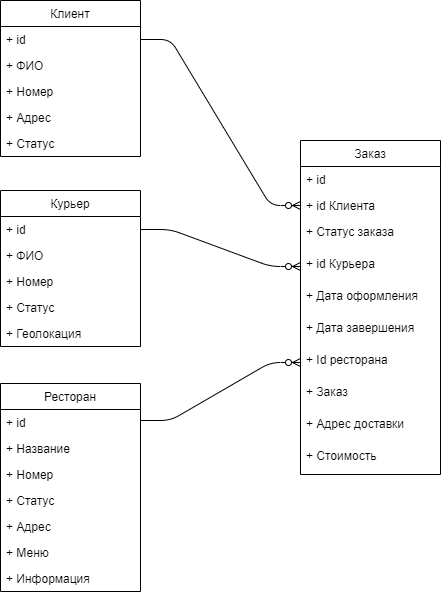

The diagram above was exported from draw.io. Its source (the exported page's mxGraphModel, read from the mxfile embedded in the PNG):
<mxGraphModel dx="1038" dy="531" grid="1" gridSize="10" guides="1" tooltips="1" connect="1" arrows="1" fold="1" page="1" pageScale="1" pageWidth="1169" pageHeight="826" background="#ffffff" math="0" shadow="0">
  <root>
    <mxCell id="0" />
    <mxCell id="1" parent="0" />
    <mxCell id="psem07Zs_s5l5cJiiLAj-68" value="Клиент" style="swimlane;fontStyle=0;childLayout=stackLayout;horizontal=1;startSize=26;fillColor=none;horizontalStack=0;resizeParent=1;resizeParentMax=0;resizeLast=0;collapsible=1;marginBottom=0;" vertex="1" parent="1">
      <mxGeometry x="120" y="30" width="140" height="156" as="geometry" />
    </mxCell>
    <mxCell id="psem07Zs_s5l5cJiiLAj-69" value="+ id" style="text;strokeColor=none;fillColor=none;align=left;verticalAlign=top;spacingLeft=4;spacingRight=4;overflow=hidden;rotatable=0;points=[[0,0.5],[1,0.5]];portConstraint=eastwest;" vertex="1" parent="psem07Zs_s5l5cJiiLAj-68">
      <mxGeometry y="26" width="140" height="26" as="geometry" />
    </mxCell>
    <mxCell id="psem07Zs_s5l5cJiiLAj-70" value="+ ФИО" style="text;strokeColor=none;fillColor=none;align=left;verticalAlign=top;spacingLeft=4;spacingRight=4;overflow=hidden;rotatable=0;points=[[0,0.5],[1,0.5]];portConstraint=eastwest;" vertex="1" parent="psem07Zs_s5l5cJiiLAj-68">
      <mxGeometry y="52" width="140" height="26" as="geometry" />
    </mxCell>
    <mxCell id="psem07Zs_s5l5cJiiLAj-71" value="+ Номер" style="text;strokeColor=none;fillColor=none;align=left;verticalAlign=top;spacingLeft=4;spacingRight=4;overflow=hidden;rotatable=0;points=[[0,0.5],[1,0.5]];portConstraint=eastwest;" vertex="1" parent="psem07Zs_s5l5cJiiLAj-68">
      <mxGeometry y="78" width="140" height="26" as="geometry" />
    </mxCell>
    <mxCell id="psem07Zs_s5l5cJiiLAj-72" value="+ Адрес" style="text;strokeColor=none;fillColor=none;align=left;verticalAlign=top;spacingLeft=4;spacingRight=4;overflow=hidden;rotatable=0;points=[[0,0.5],[1,0.5]];portConstraint=eastwest;" vertex="1" parent="psem07Zs_s5l5cJiiLAj-68">
      <mxGeometry y="104" width="140" height="26" as="geometry" />
    </mxCell>
    <mxCell id="psem07Zs_s5l5cJiiLAj-78" value="+ Статус" style="text;strokeColor=none;fillColor=none;align=left;verticalAlign=top;spacingLeft=4;spacingRight=4;overflow=hidden;rotatable=0;points=[[0,0.5],[1,0.5]];portConstraint=eastwest;" vertex="1" parent="psem07Zs_s5l5cJiiLAj-68">
      <mxGeometry y="130" width="140" height="26" as="geometry" />
    </mxCell>
    <mxCell id="psem07Zs_s5l5cJiiLAj-51" value="Заказ" style="swimlane;fontStyle=0;childLayout=stackLayout;horizontal=1;startSize=26;fillColor=none;horizontalStack=0;resizeParent=1;resizeParentMax=0;resizeLast=0;collapsible=1;marginBottom=0;" vertex="1" parent="1">
      <mxGeometry x="420" y="170" width="140" height="334" as="geometry" />
    </mxCell>
    <mxCell id="psem07Zs_s5l5cJiiLAj-52" value="+ id" style="text;strokeColor=none;fillColor=none;align=left;verticalAlign=top;spacingLeft=4;spacingRight=4;overflow=hidden;rotatable=0;points=[[0,0.5],[1,0.5]];portConstraint=eastwest;" vertex="1" parent="psem07Zs_s5l5cJiiLAj-51">
      <mxGeometry y="26" width="140" height="26" as="geometry" />
    </mxCell>
    <mxCell id="psem07Zs_s5l5cJiiLAj-53" value="+ id Клиента" style="text;strokeColor=none;fillColor=none;align=left;verticalAlign=top;spacingLeft=4;spacingRight=4;overflow=hidden;rotatable=0;points=[[0,0.5],[1,0.5]];portConstraint=eastwest;" vertex="1" parent="psem07Zs_s5l5cJiiLAj-51">
      <mxGeometry y="52" width="140" height="26" as="geometry" />
    </mxCell>
    <mxCell id="psem07Zs_s5l5cJiiLAj-54" value="+ Статус заказа" style="text;strokeColor=none;fillColor=none;align=left;verticalAlign=top;spacingLeft=4;spacingRight=4;overflow=hidden;rotatable=0;points=[[0,0.5],[1,0.5]];portConstraint=eastwest;" vertex="1" parent="psem07Zs_s5l5cJiiLAj-51">
      <mxGeometry y="78" width="140" height="32" as="geometry" />
    </mxCell>
    <mxCell id="psem07Zs_s5l5cJiiLAj-61" value="+ id Курьера" style="text;strokeColor=none;fillColor=none;align=left;verticalAlign=top;spacingLeft=4;spacingRight=4;overflow=hidden;rotatable=0;points=[[0,0.5],[1,0.5]];portConstraint=eastwest;" vertex="1" parent="psem07Zs_s5l5cJiiLAj-51">
      <mxGeometry y="110" width="140" height="32" as="geometry" />
    </mxCell>
    <mxCell id="psem07Zs_s5l5cJiiLAj-62" value="+ Дата оформления" style="text;strokeColor=none;fillColor=none;align=left;verticalAlign=top;spacingLeft=4;spacingRight=4;overflow=hidden;rotatable=0;points=[[0,0.5],[1,0.5]];portConstraint=eastwest;" vertex="1" parent="psem07Zs_s5l5cJiiLAj-51">
      <mxGeometry y="142" width="140" height="32" as="geometry" />
    </mxCell>
    <mxCell id="psem07Zs_s5l5cJiiLAj-63" value="+ Дата завершения" style="text;strokeColor=none;fillColor=none;align=left;verticalAlign=top;spacingLeft=4;spacingRight=4;overflow=hidden;rotatable=0;points=[[0,0.5],[1,0.5]];portConstraint=eastwest;" vertex="1" parent="psem07Zs_s5l5cJiiLAj-51">
      <mxGeometry y="174" width="140" height="32" as="geometry" />
    </mxCell>
    <mxCell id="psem07Zs_s5l5cJiiLAj-64" value="+ Id ресторана" style="text;strokeColor=none;fillColor=none;align=left;verticalAlign=top;spacingLeft=4;spacingRight=4;overflow=hidden;rotatable=0;points=[[0,0.5],[1,0.5]];portConstraint=eastwest;" vertex="1" parent="psem07Zs_s5l5cJiiLAj-51">
      <mxGeometry y="206" width="140" height="32" as="geometry" />
    </mxCell>
    <mxCell id="psem07Zs_s5l5cJiiLAj-65" value="+ Заказ" style="text;strokeColor=none;fillColor=none;align=left;verticalAlign=top;spacingLeft=4;spacingRight=4;overflow=hidden;rotatable=0;points=[[0,0.5],[1,0.5]];portConstraint=eastwest;" vertex="1" parent="psem07Zs_s5l5cJiiLAj-51">
      <mxGeometry y="238" width="140" height="32" as="geometry" />
    </mxCell>
    <mxCell id="psem07Zs_s5l5cJiiLAj-66" value="+ Адрес доставки" style="text;strokeColor=none;fillColor=none;align=left;verticalAlign=top;spacingLeft=4;spacingRight=4;overflow=hidden;rotatable=0;points=[[0,0.5],[1,0.5]];portConstraint=eastwest;" vertex="1" parent="psem07Zs_s5l5cJiiLAj-51">
      <mxGeometry y="270" width="140" height="32" as="geometry" />
    </mxCell>
    <mxCell id="psem07Zs_s5l5cJiiLAj-67" value="+ Стоимость" style="text;strokeColor=none;fillColor=none;align=left;verticalAlign=top;spacingLeft=4;spacingRight=4;overflow=hidden;rotatable=0;points=[[0,0.5],[1,0.5]];portConstraint=eastwest;" vertex="1" parent="psem07Zs_s5l5cJiiLAj-51">
      <mxGeometry y="302" width="140" height="32" as="geometry" />
    </mxCell>
    <mxCell id="psem07Zs_s5l5cJiiLAj-73" value="Курьер" style="swimlane;fontStyle=0;childLayout=stackLayout;horizontal=1;startSize=26;fillColor=none;horizontalStack=0;resizeParent=1;resizeParentMax=0;resizeLast=0;collapsible=1;marginBottom=0;" vertex="1" parent="1">
      <mxGeometry x="120" y="220" width="140" height="156" as="geometry" />
    </mxCell>
    <mxCell id="psem07Zs_s5l5cJiiLAj-74" value="+ id" style="text;strokeColor=none;fillColor=none;align=left;verticalAlign=top;spacingLeft=4;spacingRight=4;overflow=hidden;rotatable=0;points=[[0,0.5],[1,0.5]];portConstraint=eastwest;" vertex="1" parent="psem07Zs_s5l5cJiiLAj-73">
      <mxGeometry y="26" width="140" height="26" as="geometry" />
    </mxCell>
    <mxCell id="psem07Zs_s5l5cJiiLAj-75" value="+ ФИО" style="text;strokeColor=none;fillColor=none;align=left;verticalAlign=top;spacingLeft=4;spacingRight=4;overflow=hidden;rotatable=0;points=[[0,0.5],[1,0.5]];portConstraint=eastwest;" vertex="1" parent="psem07Zs_s5l5cJiiLAj-73">
      <mxGeometry y="52" width="140" height="26" as="geometry" />
    </mxCell>
    <mxCell id="psem07Zs_s5l5cJiiLAj-76" value="+ Номер" style="text;strokeColor=none;fillColor=none;align=left;verticalAlign=top;spacingLeft=4;spacingRight=4;overflow=hidden;rotatable=0;points=[[0,0.5],[1,0.5]];portConstraint=eastwest;" vertex="1" parent="psem07Zs_s5l5cJiiLAj-73">
      <mxGeometry y="78" width="140" height="26" as="geometry" />
    </mxCell>
    <mxCell id="psem07Zs_s5l5cJiiLAj-77" value="+ Статус" style="text;strokeColor=none;fillColor=none;align=left;verticalAlign=top;spacingLeft=4;spacingRight=4;overflow=hidden;rotatable=0;points=[[0,0.5],[1,0.5]];portConstraint=eastwest;" vertex="1" parent="psem07Zs_s5l5cJiiLAj-73">
      <mxGeometry y="104" width="140" height="26" as="geometry" />
    </mxCell>
    <mxCell id="psem07Zs_s5l5cJiiLAj-79" value="+ Геолокация" style="text;strokeColor=none;fillColor=none;align=left;verticalAlign=top;spacingLeft=4;spacingRight=4;overflow=hidden;rotatable=0;points=[[0,0.5],[1,0.5]];portConstraint=eastwest;" vertex="1" parent="psem07Zs_s5l5cJiiLAj-73">
      <mxGeometry y="130" width="140" height="26" as="geometry" />
    </mxCell>
    <mxCell id="psem07Zs_s5l5cJiiLAj-80" value="Ресторан" style="swimlane;fontStyle=0;childLayout=stackLayout;horizontal=1;startSize=26;fillColor=none;horizontalStack=0;resizeParent=1;resizeParentMax=0;resizeLast=0;collapsible=1;marginBottom=0;" vertex="1" parent="1">
      <mxGeometry x="120" y="413" width="140" height="208" as="geometry" />
    </mxCell>
    <mxCell id="psem07Zs_s5l5cJiiLAj-81" value="+ id" style="text;strokeColor=none;fillColor=none;align=left;verticalAlign=top;spacingLeft=4;spacingRight=4;overflow=hidden;rotatable=0;points=[[0,0.5],[1,0.5]];portConstraint=eastwest;" vertex="1" parent="psem07Zs_s5l5cJiiLAj-80">
      <mxGeometry y="26" width="140" height="26" as="geometry" />
    </mxCell>
    <mxCell id="psem07Zs_s5l5cJiiLAj-82" value="+ Название" style="text;strokeColor=none;fillColor=none;align=left;verticalAlign=top;spacingLeft=4;spacingRight=4;overflow=hidden;rotatable=0;points=[[0,0.5],[1,0.5]];portConstraint=eastwest;" vertex="1" parent="psem07Zs_s5l5cJiiLAj-80">
      <mxGeometry y="52" width="140" height="26" as="geometry" />
    </mxCell>
    <mxCell id="psem07Zs_s5l5cJiiLAj-83" value="+ Номер" style="text;strokeColor=none;fillColor=none;align=left;verticalAlign=top;spacingLeft=4;spacingRight=4;overflow=hidden;rotatable=0;points=[[0,0.5],[1,0.5]];portConstraint=eastwest;" vertex="1" parent="psem07Zs_s5l5cJiiLAj-80">
      <mxGeometry y="78" width="140" height="26" as="geometry" />
    </mxCell>
    <mxCell id="psem07Zs_s5l5cJiiLAj-84" value="+ Статус" style="text;strokeColor=none;fillColor=none;align=left;verticalAlign=top;spacingLeft=4;spacingRight=4;overflow=hidden;rotatable=0;points=[[0,0.5],[1,0.5]];portConstraint=eastwest;" vertex="1" parent="psem07Zs_s5l5cJiiLAj-80">
      <mxGeometry y="104" width="140" height="26" as="geometry" />
    </mxCell>
    <mxCell id="psem07Zs_s5l5cJiiLAj-85" value="+ Адрес" style="text;strokeColor=none;fillColor=none;align=left;verticalAlign=top;spacingLeft=4;spacingRight=4;overflow=hidden;rotatable=0;points=[[0,0.5],[1,0.5]];portConstraint=eastwest;" vertex="1" parent="psem07Zs_s5l5cJiiLAj-80">
      <mxGeometry y="130" width="140" height="26" as="geometry" />
    </mxCell>
    <mxCell id="psem07Zs_s5l5cJiiLAj-88" value="+ Меню" style="text;strokeColor=none;fillColor=none;align=left;verticalAlign=top;spacingLeft=4;spacingRight=4;overflow=hidden;rotatable=0;points=[[0,0.5],[1,0.5]];portConstraint=eastwest;" vertex="1" parent="psem07Zs_s5l5cJiiLAj-80">
      <mxGeometry y="156" width="140" height="26" as="geometry" />
    </mxCell>
    <mxCell id="psem07Zs_s5l5cJiiLAj-92" value="+ Информация" style="text;strokeColor=none;fillColor=none;align=left;verticalAlign=top;spacingLeft=4;spacingRight=4;overflow=hidden;rotatable=0;points=[[0,0.5],[1,0.5]];portConstraint=eastwest;" vertex="1" parent="psem07Zs_s5l5cJiiLAj-80">
      <mxGeometry y="182" width="140" height="26" as="geometry" />
    </mxCell>
    <mxCell id="psem07Zs_s5l5cJiiLAj-89" value="" style="edgeStyle=entityRelationEdgeStyle;fontSize=12;html=1;endArrow=ERzeroToMany;endFill=1;exitX=1;exitY=0.5;exitDx=0;exitDy=0;entryX=0;entryY=0.5;entryDx=0;entryDy=0;" edge="1" parent="1" source="psem07Zs_s5l5cJiiLAj-69" target="psem07Zs_s5l5cJiiLAj-53">
      <mxGeometry width="100" height="100" relative="1" as="geometry">
        <mxPoint x="260" y="170" as="sourcePoint" />
        <mxPoint x="360" y="70" as="targetPoint" />
      </mxGeometry>
    </mxCell>
    <mxCell id="psem07Zs_s5l5cJiiLAj-90" value="" style="edgeStyle=entityRelationEdgeStyle;fontSize=12;html=1;endArrow=ERzeroToMany;endFill=1;entryX=0;entryY=0.5;entryDx=0;entryDy=0;" edge="1" parent="1" target="psem07Zs_s5l5cJiiLAj-64">
      <mxGeometry width="100" height="100" relative="1" as="geometry">
        <mxPoint x="260" y="450" as="sourcePoint" />
        <mxPoint x="290" y="540" as="targetPoint" />
      </mxGeometry>
    </mxCell>
    <mxCell id="psem07Zs_s5l5cJiiLAj-91" value="" style="edgeStyle=entityRelationEdgeStyle;fontSize=12;html=1;endArrow=ERzeroToMany;endFill=1;exitX=1;exitY=0.5;exitDx=0;exitDy=0;entryX=0;entryY=0.5;entryDx=0;entryDy=0;" edge="1" parent="1" source="psem07Zs_s5l5cJiiLAj-74" target="psem07Zs_s5l5cJiiLAj-61">
      <mxGeometry width="100" height="100" relative="1" as="geometry">
        <mxPoint x="270" y="79" as="sourcePoint" />
        <mxPoint x="430" y="245" as="targetPoint" />
      </mxGeometry>
    </mxCell>
  </root>
</mxGraphModel>